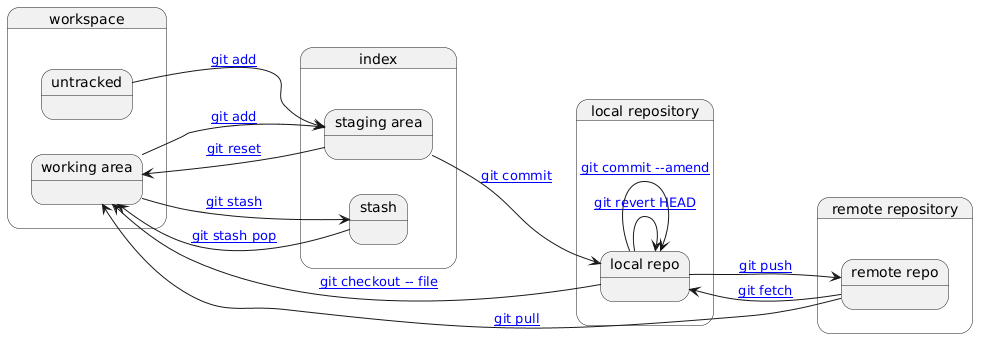

The diagram above was rendered by PlantUML. Its source (embedded in the PNG):
@startuml
left to right direction

state "workspace" as grp1 {
    state "untracked" as UN
    state "working area" as WA
}
state "index" as grp2 {
    state "staging area" as SA
    state "stash" as ST
}
state "local repository" as grp3 {
    state "local repo" as LR
}
state "remote repository" as grp4 {
    state "remote repo" as RR
}

grp1 -[hidden]-> grp2
grp2 -[hidden]-> grp3
grp3 -[hidden]--> grp4

UN --> SA : [[#stage git add]]
SA --> LR : [[#commit git commit]]
LR --> RR : [[#push git push]]
WA --> SA : [[#stage git add]]

SA --> WA : [[#un-stage git reset]]
LR --> WA : [[#checkout-a-file git checkout -- file]]
LR --> LR : [[#revert-undo-commit git revert HEAD]]
LR --> LR : [[#change-previous-commit git commit --amend]]
WA --> ST : [[#stash git stash]]
ST --> WA : [[#stash-pop git stash pop]]
RR --> LR : [[#fetch git fetch]]
RR --> WA : [[#pull git pull]]
@enduml